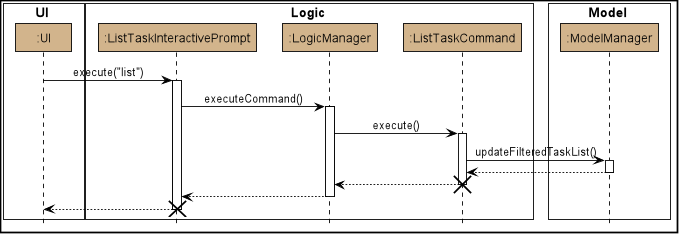

The diagram above was rendered by PlantUML. Its source (embedded in the PNG):
@startuml








skinparam BackgroundColor #FFFFFFF

skinparam Shadowing false

skinparam Class {
    FontColor #000000
    BorderThickness 1
    BorderColor #FFFFFF
    StereotypeFontColor #FFFFFF
    FontName Arial
}

skinparam Actor {
    BorderColor #000000
    Color #000000
    FontName Arial
}

skinparam Sequence {
    MessageAlign center
    BoxFontSize 15
    BoxPadding 0
    BoxFontColor #000000
    FontName Arial
}

skinparam Participant {
    FontColor #000000
    Padding 20
}

skinparam MinClassWidth 50
skinparam ParticipantPadding 10
skinparam Shadowing false
skinparam DefaultTextAlignment center
skinparam packageStyle Rectangle

hide footbox
hide members
hide circle

skinparam arrowColor #black
skinparam SequenceBoxBorderColor #black
skinparam SequenceParticipantBorderThickness 1
skinparam SequenceReferenceBorderThickness 2
skinparam DiagramBorderThickness 2
skinparam SequenceArrowThickness 1
skinparam SequenceLifeLineBorderColor #black
skinparam ParticipantBorderColor #black


box UI #FFFFFF
participant ":UI" as UI #D2B48C
end box

box Logic #FFFFFF
participant ":ListTaskInteractivePrompt" as ListTaskInteractivePrompt #D2B48C
participant ":LogicManager" as LogicManager #D2B48C
participant ":ListTaskCommand" as ListTaskCommand #D2B48C
end box

box Model #FFFFFF
participant ":ModelManager" as Model #D2B48C

end box

UI -> ListTaskInteractivePrompt : execute("list")
activate ListTaskInteractivePrompt

ListTaskInteractivePrompt -> LogicManager : executeCommand()
activate LogicManager

LogicManager -> ListTaskCommand : execute()
activate ListTaskCommand

ListTaskCommand -> Model : updateFilteredTaskList()
activate Model



Model --> ListTaskCommand
deactivate Model

ListTaskCommand --> LogicManager
deactivate ListTaskCommand
destroy ListTaskCommand

LogicManager --> ListTaskInteractivePrompt
deactivate LogicManager

UI<--ListTaskInteractivePrompt
deactivate ListTaskInteractivePrompt
destroy ListTaskInteractivePrompt

@enduml